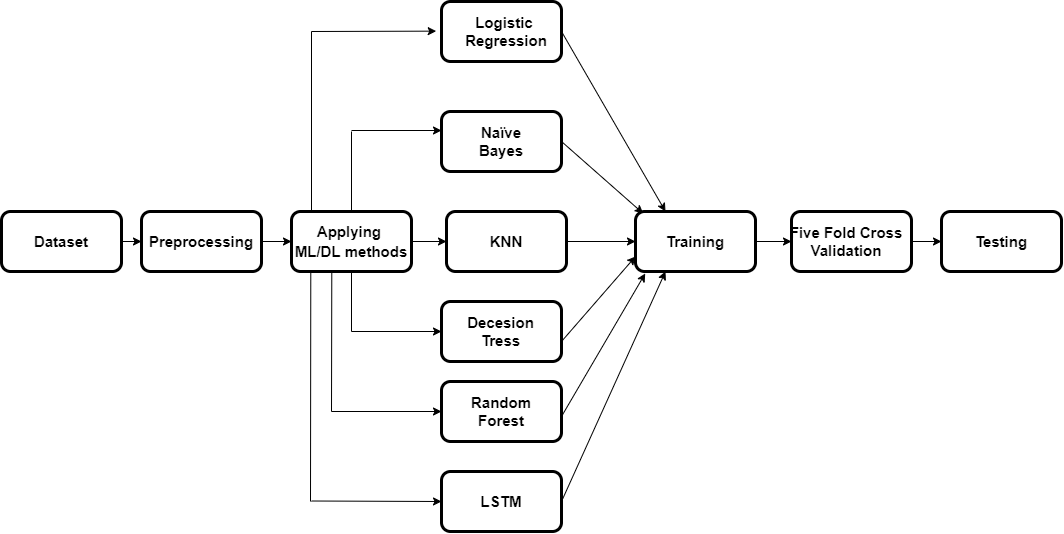

The diagram above was exported from draw.io. Its source (the exported page's mxGraphModel, read from the mxfile embedded in the PNG):
<mxGraphModel dx="2782" dy="1170" grid="1" gridSize="10" guides="1" tooltips="1" connect="1" arrows="1" fold="1" page="1" pageScale="1" pageWidth="827" pageHeight="1169" math="0" shadow="0">
  <root>
    <mxCell id="0" />
    <mxCell id="1" parent="0" />
    <mxCell id="0XWGogBPA7V_lhSonf3b-7" style="edgeStyle=orthogonalEdgeStyle;rounded=0;orthogonalLoop=1;jettySize=auto;html=1;exitX=1;exitY=0.5;exitDx=0;exitDy=0;entryX=0;entryY=0.5;entryDx=0;entryDy=0;" parent="1" source="atPhJuuaAXb35K0ZQR0i-4" target="atPhJuuaAXb35K0ZQR0i-34" edge="1">
      <mxGeometry relative="1" as="geometry" />
    </mxCell>
    <mxCell id="atPhJuuaAXb35K0ZQR0i-4" value="" style="rounded=1;whiteSpace=wrap;html=1;fontSize=15;strokeWidth=3;" parent="1" vertex="1">
      <mxGeometry x="-80" y="250" width="120" height="60" as="geometry" />
    </mxCell>
    <mxCell id="0XWGogBPA7V_lhSonf3b-10" style="edgeStyle=orthogonalEdgeStyle;rounded=0;orthogonalLoop=1;jettySize=auto;html=1;exitX=1;exitY=0.5;exitDx=0;exitDy=0;entryX=0;entryY=0.5;entryDx=0;entryDy=0;" parent="1" source="atPhJuuaAXb35K0ZQR0i-5" target="atPhJuuaAXb35K0ZQR0i-4" edge="1">
      <mxGeometry relative="1" as="geometry" />
    </mxCell>
    <mxCell id="atPhJuuaAXb35K0ZQR0i-5" value="" style="rounded=1;whiteSpace=wrap;html=1;fontSize=15;strokeWidth=3;" parent="1" vertex="1">
      <mxGeometry x="-220" y="250" width="120" height="60" as="geometry" />
    </mxCell>
    <mxCell id="atPhJuuaAXb35K0ZQR0i-2" value="Dataset" style="text;html=1;strokeColor=none;fillColor=none;align=center;verticalAlign=middle;whiteSpace=wrap;rounded=0;strokeWidth=3;fontSize=15;fontStyle=1" parent="1" vertex="1">
      <mxGeometry x="-180" y="270" width="40" height="20" as="geometry" />
    </mxCell>
    <mxCell id="atPhJuuaAXb35K0ZQR0i-9" value="&lt;font size=&quot;1&quot;&gt;&lt;b style=&quot;font-size: 15px&quot;&gt;Preprocessing&lt;/b&gt;&lt;/font&gt;" style="text;html=1;strokeColor=none;fillColor=none;align=center;verticalAlign=middle;whiteSpace=wrap;rounded=0;fontSize=15;" parent="1" vertex="1">
      <mxGeometry x="-80" y="270" width="120" height="20" as="geometry" />
    </mxCell>
    <mxCell id="atPhJuuaAXb35K0ZQR0i-10" style="edgeStyle=orthogonalEdgeStyle;rounded=0;orthogonalLoop=1;jettySize=auto;html=1;exitX=0.5;exitY=1;exitDx=0;exitDy=0;fontSize=15;" parent="1" source="atPhJuuaAXb35K0ZQR0i-9" target="atPhJuuaAXb35K0ZQR0i-9" edge="1">
      <mxGeometry relative="1" as="geometry" />
    </mxCell>
    <mxCell id="atPhJuuaAXb35K0ZQR0i-11" value="" style="rounded=1;whiteSpace=wrap;html=1;fontSize=15;strokeWidth=3;" parent="1" vertex="1">
      <mxGeometry x="220" y="40" width="120" height="60" as="geometry" />
    </mxCell>
    <mxCell id="atPhJuuaAXb35K0ZQR0i-12" value="" style="rounded=1;whiteSpace=wrap;html=1;fontSize=15;strokeWidth=3;" parent="1" vertex="1">
      <mxGeometry x="220" y="150" width="120" height="60" as="geometry" />
    </mxCell>
    <mxCell id="atPhJuuaAXb35K0ZQR0i-14" value="" style="rounded=1;whiteSpace=wrap;html=1;fontSize=15;strokeWidth=3;" parent="1" vertex="1">
      <mxGeometry x="220" y="420" width="120" height="60" as="geometry" />
    </mxCell>
    <mxCell id="atPhJuuaAXb35K0ZQR0i-15" value="" style="rounded=1;whiteSpace=wrap;html=1;fontSize=15;strokeWidth=3;" parent="1" vertex="1">
      <mxGeometry x="220" y="510" width="120" height="60" as="geometry" />
    </mxCell>
    <mxCell id="atPhJuuaAXb35K0ZQR0i-16" value="" style="rounded=1;whiteSpace=wrap;html=1;fontSize=15;strokeWidth=3;" parent="1" vertex="1">
      <mxGeometry x="220" y="340" width="120" height="60" as="geometry" />
    </mxCell>
    <mxCell id="atPhJuuaAXb35K0ZQR0i-19" value="&lt;b&gt;&lt;span style=&quot;line-height: 107% ; background: white&quot;&gt;&lt;font style=&quot;font-size: 15px&quot;&gt;Logistic &lt;br&gt;Regression&lt;/font&gt;&lt;/span&gt;&lt;/b&gt;" style="text;html=1;strokeColor=none;fillColor=none;align=center;verticalAlign=middle;whiteSpace=wrap;rounded=0;fontSize=15;" parent="1" vertex="1">
      <mxGeometry x="220" y="50" width="130" height="40" as="geometry" />
    </mxCell>
    <mxCell id="atPhJuuaAXb35K0ZQR0i-20" value="&lt;b&gt;&lt;span style=&quot;line-height: 107% ; background: white&quot;&gt;Naïve Bayes&lt;/span&gt;&lt;/b&gt;" style="text;html=1;strokeColor=none;fillColor=none;align=center;verticalAlign=middle;whiteSpace=wrap;rounded=0;fontSize=15;" parent="1" vertex="1">
      <mxGeometry x="260" y="170" width="40" height="20" as="geometry" />
    </mxCell>
    <mxCell id="atPhJuuaAXb35K0ZQR0i-21" value="&lt;b&gt;Decesion&lt;br&gt;Tress&lt;/b&gt;" style="text;html=1;strokeColor=none;fillColor=none;align=center;verticalAlign=middle;whiteSpace=wrap;rounded=0;fontSize=15;" parent="1" vertex="1">
      <mxGeometry x="255.5" y="360" width="49" height="20" as="geometry" />
    </mxCell>
    <mxCell id="atPhJuuaAXb35K0ZQR0i-23" value="&lt;b&gt;Random Forest&lt;/b&gt;" style="text;html=1;strokeColor=none;fillColor=none;align=center;verticalAlign=middle;whiteSpace=wrap;rounded=0;fontSize=15;" parent="1" vertex="1">
      <mxGeometry x="260" y="440" width="40" height="20" as="geometry" />
    </mxCell>
    <mxCell id="atPhJuuaAXb35K0ZQR0i-25" value="&lt;b&gt;LSTM&lt;/b&gt;" style="text;html=1;strokeColor=none;fillColor=none;align=center;verticalAlign=middle;whiteSpace=wrap;rounded=0;fontSize=15;" parent="1" vertex="1">
      <mxGeometry x="260" y="530" width="40" height="20" as="geometry" />
    </mxCell>
    <mxCell id="atPhJuuaAXb35K0ZQR0i-34" value="" style="rounded=1;whiteSpace=wrap;html=1;fontSize=15;strokeWidth=3;" parent="1" vertex="1">
      <mxGeometry x="70" y="250" width="120" height="60" as="geometry" />
    </mxCell>
    <mxCell id="atPhJuuaAXb35K0ZQR0i-43" value="&lt;b style=&quot;font-size: 15px&quot;&gt;Applying&amp;nbsp;&lt;br&gt;ML/DL methods&lt;/b&gt;" style="text;html=1;strokeColor=none;fillColor=none;align=center;verticalAlign=middle;whiteSpace=wrap;rounded=0;fontSize=17;" parent="1" vertex="1">
      <mxGeometry x="70" y="270" width="120" height="20" as="geometry" />
    </mxCell>
    <mxCell id="atPhJuuaAXb35K0ZQR0i-48" value="" style="endArrow=none;html=1;fontSize=17;" parent="1" edge="1">
      <mxGeometry width="50" height="50" relative="1" as="geometry">
        <mxPoint x="90" y="250" as="sourcePoint" />
        <mxPoint x="90" y="70" as="targetPoint" />
      </mxGeometry>
    </mxCell>
    <mxCell id="atPhJuuaAXb35K0ZQR0i-51" value="" style="endArrow=none;html=1;fontSize=17;" parent="1" edge="1">
      <mxGeometry width="50" height="50" relative="1" as="geometry">
        <mxPoint x="130" y="250" as="sourcePoint" />
        <mxPoint x="130" y="170" as="targetPoint" />
      </mxGeometry>
    </mxCell>
    <mxCell id="atPhJuuaAXb35K0ZQR0i-52" value="" style="endArrow=classic;html=1;fontSize=17;" parent="1" edge="1">
      <mxGeometry width="50" height="50" relative="1" as="geometry">
        <mxPoint x="130" y="169" as="sourcePoint" />
        <mxPoint x="220" y="169" as="targetPoint" />
      </mxGeometry>
    </mxCell>
    <mxCell id="atPhJuuaAXb35K0ZQR0i-55" value="" style="endArrow=classic;html=1;fontSize=17;entryX=0;entryY=0.5;entryDx=0;entryDy=0;" parent="1" edge="1" target="rpKFgihvonPmK2G2snrl-1">
      <mxGeometry width="50" height="50" relative="1" as="geometry">
        <mxPoint x="190" y="280" as="sourcePoint" />
        <mxPoint x="220" y="280" as="targetPoint" />
      </mxGeometry>
    </mxCell>
    <mxCell id="atPhJuuaAXb35K0ZQR0i-56" value="" style="endArrow=none;html=1;fontSize=17;" parent="1" edge="1">
      <mxGeometry width="50" height="50" relative="1" as="geometry">
        <mxPoint x="130" y="370" as="sourcePoint" />
        <mxPoint x="130" y="310" as="targetPoint" />
      </mxGeometry>
    </mxCell>
    <mxCell id="atPhJuuaAXb35K0ZQR0i-58" value="" style="endArrow=none;html=1;fontSize=17;" parent="1" edge="1">
      <mxGeometry width="50" height="50" relative="1" as="geometry">
        <mxPoint x="89" y="540" as="sourcePoint" />
        <mxPoint x="89.28999999999999" y="310" as="targetPoint" />
      </mxGeometry>
    </mxCell>
    <mxCell id="atPhJuuaAXb35K0ZQR0i-62" value="" style="endArrow=classic;html=1;fontSize=17;entryX=0.25;entryY=0;entryDx=0;entryDy=0;" parent="1" edge="1" target="atPhJuuaAXb35K0ZQR0i-13">
      <mxGeometry width="50" height="50" relative="1" as="geometry">
        <mxPoint x="340" y="70" as="sourcePoint" />
        <mxPoint x="570" y="260" as="targetPoint" />
      </mxGeometry>
    </mxCell>
    <mxCell id="atPhJuuaAXb35K0ZQR0i-64" value="" style="endArrow=classic;html=1;fontSize=17;entryX=0.064;entryY=0.033;entryDx=0;entryDy=0;entryPerimeter=0;" parent="1" edge="1" target="atPhJuuaAXb35K0ZQR0i-13">
      <mxGeometry width="50" height="50" relative="1" as="geometry">
        <mxPoint x="340" y="180" as="sourcePoint" />
        <mxPoint x="570" y="270" as="targetPoint" />
      </mxGeometry>
    </mxCell>
    <mxCell id="atPhJuuaAXb35K0ZQR0i-65" value="" style="endArrow=classic;html=1;fontSize=17;startArrow=none;" parent="1" edge="1" source="atPhJuuaAXb35K0ZQR0i-13">
      <mxGeometry width="50" height="50" relative="1" as="geometry">
        <mxPoint x="360" y="270" as="sourcePoint" />
        <mxPoint x="570" y="280" as="targetPoint" />
      </mxGeometry>
    </mxCell>
    <mxCell id="atPhJuuaAXb35K0ZQR0i-67" value="" style="endArrow=classic;html=1;fontSize=17;exitX=1;exitY=0.5;exitDx=0;exitDy=0;entryX=0.25;entryY=1;entryDx=0;entryDy=0;" parent="1" source="atPhJuuaAXb35K0ZQR0i-15" edge="1" target="atPhJuuaAXb35K0ZQR0i-13">
      <mxGeometry width="50" height="50" relative="1" as="geometry">
        <mxPoint x="360" y="500" as="sourcePoint" />
        <mxPoint x="580" y="320" as="targetPoint" />
      </mxGeometry>
    </mxCell>
    <mxCell id="rpKFgihvonPmK2G2snrl-1" value="" style="rounded=1;whiteSpace=wrap;html=1;fontSize=15;strokeWidth=3;" parent="1" vertex="1">
      <mxGeometry x="225" y="250" width="120" height="60" as="geometry" />
    </mxCell>
    <mxCell id="rpKFgihvonPmK2G2snrl-4" value="" style="endArrow=classic;html=1;fontSize=17;" parent="1" edge="1">
      <mxGeometry width="50" height="50" relative="1" as="geometry">
        <mxPoint x="130" y="370" as="sourcePoint" />
        <mxPoint x="220" y="370" as="targetPoint" />
      </mxGeometry>
    </mxCell>
    <mxCell id="rpKFgihvonPmK2G2snrl-9" value="" style="endArrow=classic;html=1;fontSize=17;" parent="1" edge="1">
      <mxGeometry width="50" height="50" relative="1" as="geometry">
        <mxPoint x="90" y="539.5" as="sourcePoint" />
        <mxPoint x="220" y="540" as="targetPoint" />
      </mxGeometry>
    </mxCell>
    <mxCell id="rpKFgihvonPmK2G2snrl-10" value="" style="endArrow=none;html=1;fontSize=17;" parent="1" edge="1">
      <mxGeometry width="50" height="50" relative="1" as="geometry">
        <mxPoint x="110" y="450" as="sourcePoint" />
        <mxPoint x="110.28999999999996" y="310" as="targetPoint" />
      </mxGeometry>
    </mxCell>
    <mxCell id="rpKFgihvonPmK2G2snrl-11" value="" style="endArrow=classic;html=1;fontSize=17;" parent="1" edge="1">
      <mxGeometry width="50" height="50" relative="1" as="geometry">
        <mxPoint x="110" y="450" as="sourcePoint" />
        <mxPoint x="220" y="450" as="targetPoint" />
      </mxGeometry>
    </mxCell>
    <mxCell id="rpKFgihvonPmK2G2snrl-12" value="&lt;font style=&quot;font-size: 15px&quot;&gt;&lt;b&gt;KNN&lt;/b&gt;&lt;/font&gt;" style="text;html=1;strokeColor=none;fillColor=none;align=center;verticalAlign=middle;whiteSpace=wrap;rounded=0;" parent="1" vertex="1">
      <mxGeometry x="265" y="270" width="40" height="20" as="geometry" />
    </mxCell>
    <mxCell id="rpKFgihvonPmK2G2snrl-14" value="" style="endArrow=classic;html=1;fontSize=17;entryX=0;entryY=0.75;entryDx=0;entryDy=0;" parent="1" target="atPhJuuaAXb35K0ZQR0i-13" edge="1">
      <mxGeometry width="50" height="50" relative="1" as="geometry">
        <mxPoint x="340" y="380" as="sourcePoint" />
        <mxPoint x="550" y="300" as="targetPoint" />
      </mxGeometry>
    </mxCell>
    <mxCell id="rpKFgihvonPmK2G2snrl-19" style="edgeStyle=orthogonalEdgeStyle;rounded=0;orthogonalLoop=1;jettySize=auto;html=1;exitX=1;exitY=0.5;exitDx=0;exitDy=0;entryX=0;entryY=0.5;entryDx=0;entryDy=0;" parent="1" source="rpKFgihvonPmK2G2snrl-16" target="rpKFgihvonPmK2G2snrl-20" edge="1">
      <mxGeometry relative="1" as="geometry">
        <mxPoint x="990" y="280" as="targetPoint" />
      </mxGeometry>
    </mxCell>
    <mxCell id="rpKFgihvonPmK2G2snrl-16" value="" style="rounded=1;whiteSpace=wrap;html=1;fontSize=15;strokeWidth=3;" parent="1" vertex="1">
      <mxGeometry x="570" y="250" width="120" height="60" as="geometry" />
    </mxCell>
    <mxCell id="rpKFgihvonPmK2G2snrl-17" value="&lt;font style=&quot;font-size: 15px&quot;&gt;&lt;b&gt;Five Fold Cross Validation&lt;/b&gt;&lt;/font&gt;" style="text;html=1;strokeColor=none;fillColor=none;align=center;verticalAlign=middle;whiteSpace=wrap;rounded=0;" parent="1" vertex="1">
      <mxGeometry x="560" y="255" width="130" height="50" as="geometry" />
    </mxCell>
    <mxCell id="rpKFgihvonPmK2G2snrl-20" value="&lt;b&gt;Testing&lt;/b&gt;" style="rounded=1;whiteSpace=wrap;html=1;fontSize=15;strokeWidth=3;" parent="1" vertex="1">
      <mxGeometry x="720" y="250" width="120" height="60" as="geometry" />
    </mxCell>
    <mxCell id="0XWGogBPA7V_lhSonf3b-14" value="" style="endArrow=classic;html=1;entryX=-0.044;entryY=0.494;entryDx=0;entryDy=0;entryPerimeter=0;" parent="1" target="atPhJuuaAXb35K0ZQR0i-11" edge="1">
      <mxGeometry width="50" height="50" relative="1" as="geometry">
        <mxPoint x="90" y="70" as="sourcePoint" />
        <mxPoint x="140" y="20" as="targetPoint" />
      </mxGeometry>
    </mxCell>
    <mxCell id="0XWGogBPA7V_lhSonf3b-15" value="" style="endArrow=classic;html=1;fontSize=17;entryX=0.081;entryY=1.033;entryDx=0;entryDy=0;entryPerimeter=0;" parent="1" edge="1" target="atPhJuuaAXb35K0ZQR0i-13">
      <mxGeometry width="50" height="50" relative="1" as="geometry">
        <mxPoint x="340" y="455" as="sourcePoint" />
        <mxPoint x="570" y="310" as="targetPoint" />
      </mxGeometry>
    </mxCell>
    <mxCell id="atPhJuuaAXb35K0ZQR0i-13" value="&lt;b&gt;Training&lt;/b&gt;" style="rounded=1;whiteSpace=wrap;html=1;fontSize=15;strokeWidth=3;" parent="1" vertex="1">
      <mxGeometry x="414" y="250" width="120" height="60" as="geometry" />
    </mxCell>
    <mxCell id="p0QyL-qJAHmuPc_W2oz6-3" value="" style="endArrow=classic;html=1;exitX=1;exitY=0.5;exitDx=0;exitDy=0;entryX=0;entryY=0.5;entryDx=0;entryDy=0;" edge="1" parent="1" source="rpKFgihvonPmK2G2snrl-1" target="atPhJuuaAXb35K0ZQR0i-13">
      <mxGeometry width="50" height="50" relative="1" as="geometry">
        <mxPoint x="470" y="340" as="sourcePoint" />
        <mxPoint x="520" y="290" as="targetPoint" />
      </mxGeometry>
    </mxCell>
  </root>
</mxGraphModel>